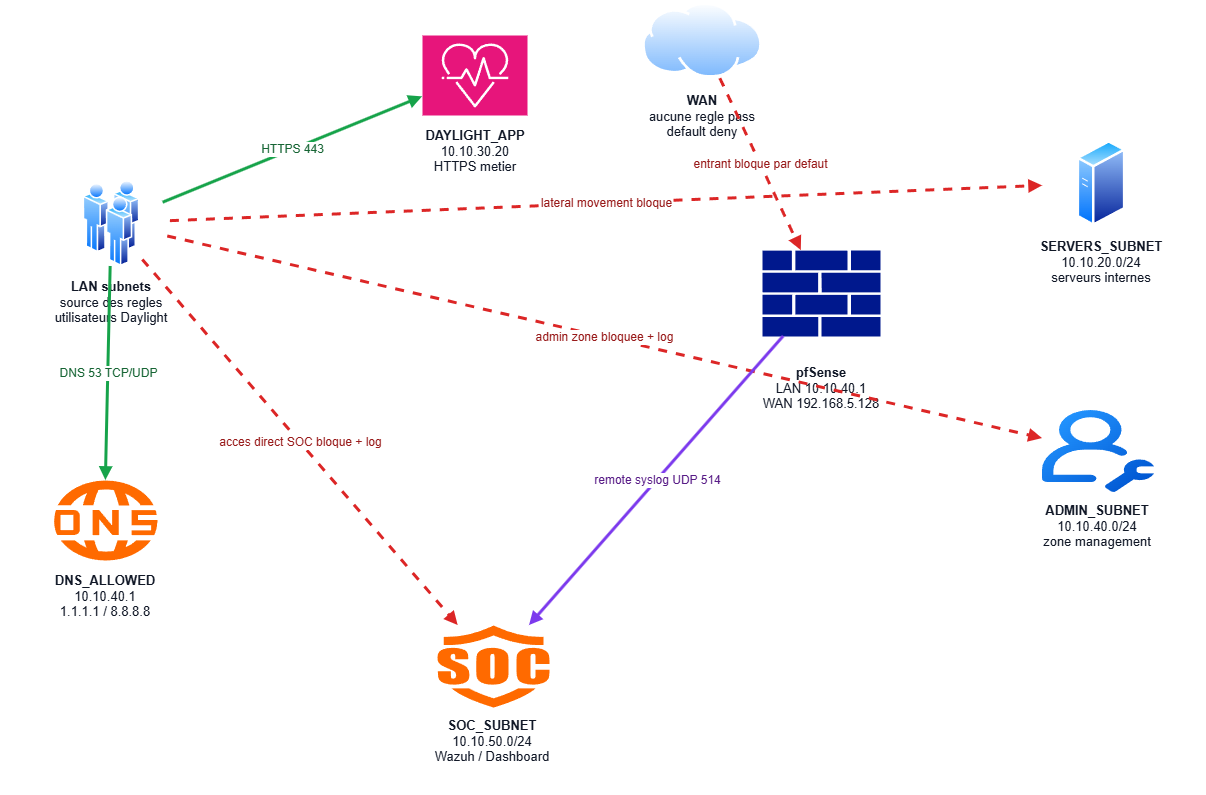

The diagram above was exported from draw.io. Its source (the exported page's mxGraphModel, read from the mxfile embedded in the PNG):
<mxGraphModel dx="1287" dy="1903" grid="1" gridSize="10" guides="1" tooltips="1" connect="1" arrows="1" fold="1" page="1" pageScale="1" pageWidth="1600" pageHeight="1000" math="0" shadow="0">
  <root>
    <mxCell id="0" />
    <mxCell id="1" parent="0" />
    <mxCell id="02_4" parent="1" style="shape=image;whiteSpace=wrap;html=1;fillColor=#EAF4FF;strokeColor=#2563EB;strokeWidth=2;labelBackgroundColor=default;verticalAlign=top;verticalLabelPosition=bottom;aspect=fixed;perimeter=ellipsePerimeter;shadow=0;dashed=0;spacingTop=3;image=img/lib/active_directory/internet_cloud.svg;" value="" vertex="1">
      <mxGeometry height="80" width="120" x="720" y="110" as="geometry" />
    </mxCell>
    <mxCell id="02_5" parent="1" style="text;html=1;strokeColor=none;fillColor=none;align=center;verticalAlign=top;whiteSpace=wrap;fontSize=13;fontColor=#111827;spacing=0;" value="&lt;b&gt;WAN&lt;/b&gt;&lt;br&gt;aucune regle pass&lt;br&gt;default deny" vertex="1">
      <mxGeometry height="82" width="210" x="675" y="198" as="geometry" />
    </mxCell>
    <mxCell id="02_6" parent="1" style="rounded=1;whiteSpace=wrap;html=1;fillColor=#00188D;strokeColor=none;strokeWidth=2;arcSize=12;sketch=0;aspect=fixed;pointerEvents=1;shadow=0;dashed=0;labelPosition=center;verticalLabelPosition=bottom;verticalAlign=top;shape=mxgraph.mscae.enterprise.firewall;" value="" vertex="1">
      <mxGeometry height="86" width="118" x="840" y="360" as="geometry" />
    </mxCell>
    <mxCell id="02_15" parent="1" style="text;html=1;strokeColor=none;fillColor=none;align=center;verticalAlign=top;whiteSpace=wrap;fontSize=13;fontColor=#111827;spacing=0;" value="&lt;b&gt;pfSense&lt;/b&gt;&lt;br&gt;LAN 10.10.40.1&lt;br&gt;WAN 192.168.5.128" vertex="1">
      <mxGeometry height="82" width="210" x="794" y="470" as="geometry" />
    </mxCell>
    <mxCell id="02_16" parent="1" style="rounded=1;whiteSpace=wrap;html=1;fillColor=#EAF4FF;strokeColor=#2563EB;strokeWidth=2;arcSize=12;shape=image;labelBackgroundColor=default;verticalAlign=top;verticalLabelPosition=bottom;aspect=fixed;perimeter=ellipsePerimeter;shadow=0;dashed=0;spacingTop=3;image=img/lib/active_directory/users.svg;" value="" vertex="1">
      <mxGeometry height="86" width="118" x="130" y="290" as="geometry" />
    </mxCell>
    <mxCell id="02_23" parent="1" style="text;html=1;strokeColor=none;fillColor=none;align=center;verticalAlign=top;whiteSpace=wrap;fontSize=13;fontColor=#111827;spacing=0;" value="&lt;b&gt;LAN subnets&lt;/b&gt;&lt;br&gt;source des regles&lt;br&gt;utilisateurs Daylight" vertex="1">
      <mxGeometry height="82" width="210" x="84" y="384" as="geometry" />
    </mxCell>
    <mxCell id="02_24" parent="1" style="whiteSpace=wrap;html=1;fillColor=#FF6A00;strokeColor=none;strokeWidth=2;points=[];aspect=fixed;shadow=0;dashed=0;shape=mxgraph.alibaba_cloud.dns_domain_name_system;" value="" vertex="1">
      <mxGeometry height="80" width="105" x="130" y="590" as="geometry" />
    </mxCell>
    <mxCell id="02_25" parent="1" style="text;html=1;strokeColor=none;fillColor=none;align=center;verticalAlign=top;whiteSpace=wrap;fontSize=13;fontColor=#111827;spacing=0;" value="&lt;b&gt;DNS_ALLOWED&lt;/b&gt;&lt;br&gt;10.10.40.1&lt;br&gt;1.1.1.1 / 8.8.8.8" vertex="1">
      <mxGeometry height="82" width="210" x="78" y="678" as="geometry" />
    </mxCell>
    <mxCell id="02_26" parent="1" style="whiteSpace=wrap;html=1;fillColor=#E7157B;strokeColor=#ffffff;strokeWidth=2;sketch=0;points=[[0,0,0],[0.25,0,0],[0.5,0,0],[0.75,0,0],[1,0,0],[0,1,0],[0.25,1,0],[0.5,1,0],[0.75,1,0],[1,1,0],[0,0.25,0],[0,0.5,0],[0,0.75,0],[1,0.25,0],[1,0.5,0],[1,0.75,0]];outlineConnect=0;fontColor=#232F3E;dashed=0;verticalLabelPosition=bottom;verticalAlign=top;fontStyle=0;aspect=fixed;shape=mxgraph.aws4.resourceIcon;resIcon=mxgraph.aws4.personal_health_dashboard;" value="" vertex="1">
      <mxGeometry height="80" width="105" x="500" y="145" as="geometry" />
    </mxCell>
    <mxCell id="02_27" parent="1" style="text;html=1;strokeColor=none;fillColor=none;align=center;verticalAlign=top;whiteSpace=wrap;fontSize=13;fontColor=#111827;spacing=0;" value="&lt;b&gt;DAYLIGHT_APP&lt;/b&gt;&lt;br&gt;10.10.30.20&lt;br&gt;HTTPS metier" vertex="1">
      <mxGeometry height="82" width="210" x="448" y="233" as="geometry" />
    </mxCell>
    <mxCell id="02_28" parent="1" style="rounded=1;whiteSpace=wrap;html=1;fillColor=#EAF4FF;strokeColor=#2563EB;strokeWidth=2;arcSize=12;shape=image;labelBackgroundColor=default;verticalAlign=top;verticalLabelPosition=bottom;aspect=fixed;perimeter=ellipsePerimeter;shadow=0;dashed=0;spacingTop=3;image=img/lib/active_directory/generic_server.svg;" value="" vertex="1">
      <mxGeometry height="86" width="118" x="1120" y="250" as="geometry" />
    </mxCell>
    <mxCell id="02_35" parent="1" style="text;html=1;strokeColor=none;fillColor=none;align=center;verticalAlign=top;whiteSpace=wrap;fontSize=13;fontColor=#111827;spacing=0;" value="&lt;b&gt;SERVERS_SUBNET&lt;/b&gt;&lt;br&gt;10.10.20.0/24&lt;br&gt;serveurs internes" vertex="1">
      <mxGeometry height="82" width="210" x="1074" y="344" as="geometry" />
    </mxCell>
    <mxCell id="02_36" parent="1" style="shape=image;whiteSpace=wrap;html=1;fixedSize=1;fillColor=#F5F3FF;strokeColor=#7C3AED;strokeWidth=2;editableCssRules=.*;verticalLabelPosition=bottom;labelBackgroundColor=default;verticalAlign=top;aspect=fixed;imageAspect=0;image=data:image/svg+xml,(base64 omitted: 3076 chars);" value="" vertex="1">
      <mxGeometry height="82" width="112" x="1120" y="520" as="geometry" />
    </mxCell>
    <mxCell id="02_37" parent="1" style="text;html=1;strokeColor=none;fillColor=none;align=center;verticalAlign=top;whiteSpace=wrap;fontSize=13;fontColor=#111827;spacing=0;" value="&lt;b&gt;ADMIN_SUBNET&lt;/b&gt;&lt;br&gt;10.10.40.0/24&lt;br&gt;zone management" vertex="1">
      <mxGeometry height="82" width="210" x="1070" y="608" as="geometry" />
    </mxCell>
    <mxCell id="02_38" parent="1" style="shape=mxgraph.alibaba_cloud.isoc_iot_security_operations_center;whiteSpace=wrap;html=1;fixedSize=1;fillColor=#FF6A00;strokeColor=none;strokeWidth=2;points=[];aspect=fixed;shadow=0;dashed=0;" value="" vertex="1">
      <mxGeometry height="82" width="112" x="515" y="735" as="geometry" />
    </mxCell>
    <mxCell id="02_39" parent="1" style="text;html=1;strokeColor=none;fillColor=none;align=center;verticalAlign=top;whiteSpace=wrap;fontSize=13;fontColor=#111827;spacing=0;" value="&lt;b&gt;SOC_SUBNET&lt;/b&gt;&lt;br&gt;10.10.50.0/24&lt;br&gt;Wazuh / Dashboard" vertex="1">
      <mxGeometry height="82" width="210" x="465" y="823" as="geometry" />
    </mxCell>
    <mxCell id="02_40" edge="1" parent="1" source="02_4" style="endArrow=block;html=1;rounded=0;strokeColor=#DC2626;fontColor=#991B1B;strokeWidth=3;dashed=1;labelBackgroundColor=#FFFFFF;fontSize=12;" target="02_6" value="entrant bloque par defaut">
      <mxGeometry relative="1" as="geometry" />
    </mxCell>
    <mxCell id="02_41" edge="1" parent="1" source="02_16" style="endArrow=block;html=1;rounded=0;strokeColor=#16A34A;fontColor=#166534;strokeWidth=3;labelBackgroundColor=#FFFFFF;fontSize=12;" target="02_24" value="DNS 53 TCP/UDP">
      <mxGeometry relative="1" as="geometry" />
    </mxCell>
    <mxCell id="02_42" edge="1" parent="1" source="02_16" style="endArrow=block;html=1;rounded=0;strokeColor=#16A34A;fontColor=#166534;strokeWidth=3;labelBackgroundColor=#FFFFFF;fontSize=12;" target="02_26" value="HTTPS 443">
      <mxGeometry relative="1" as="geometry" />
    </mxCell>
    <mxCell id="02_43" edge="1" parent="1" source="02_16" style="endArrow=block;html=1;rounded=0;strokeColor=#DC2626;fontColor=#991B1B;strokeWidth=3;dashed=1;labelBackgroundColor=#FFFFFF;fontSize=12;" target="02_28" value="lateral movement bloque">
      <mxGeometry relative="1" as="geometry" />
    </mxCell>
    <mxCell id="02_44" edge="1" parent="1" source="02_16" style="endArrow=block;html=1;rounded=0;strokeColor=#DC2626;fontColor=#991B1B;strokeWidth=3;dashed=1;labelBackgroundColor=#FFFFFF;fontSize=12;" target="02_36" value="admin zone bloquee + log">
      <mxGeometry relative="1" as="geometry" />
    </mxCell>
    <mxCell id="02_45" edge="1" parent="1" source="02_16" style="endArrow=block;html=1;rounded=0;strokeColor=#DC2626;fontColor=#991B1B;strokeWidth=3;dashed=1;labelBackgroundColor=#FFFFFF;fontSize=12;" target="02_38" value="acces direct SOC bloque + log">
      <mxGeometry relative="1" as="geometry" />
    </mxCell>
    <mxCell id="02_46" edge="1" parent="1" source="02_6" style="endArrow=block;html=1;rounded=0;strokeColor=#7C3AED;fontColor=#581C87;strokeWidth=3;labelBackgroundColor=#FFFFFF;fontSize=12;" target="02_38" value="remote syslog UDP 514">
      <mxGeometry relative="1" as="geometry" />
    </mxCell>
  </root>
</mxGraphModel>